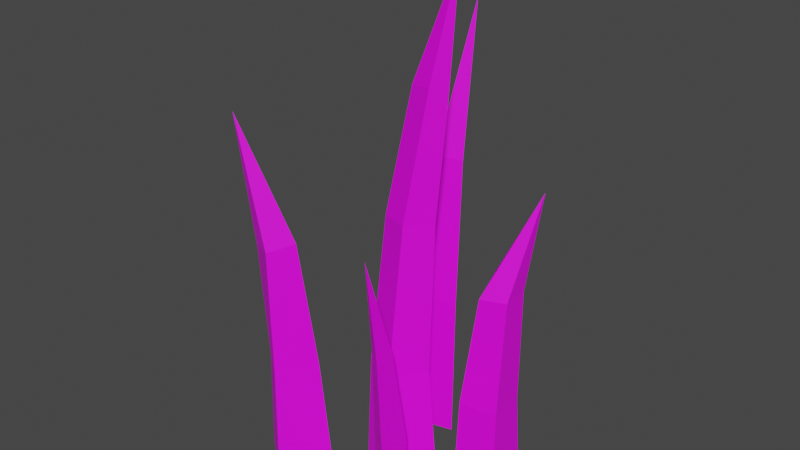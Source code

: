 # Source: grass01.blend  (saved by Blender 2.91.10; exported with 4.5.12 LTS)
import bpy
from mathutils import Matrix  # noqa: F401  (used for matrix-valued properties, if any)

bpy.ops.wm.read_factory_settings(use_empty=True)
scene = bpy.context.scene
scene.name = 'Scene'

# ---- collections
col_collection = bpy.data.collections.new('Collection'); scene.collection.children.link(col_collection)

# ---- images (referenced by path relative to the original .blend; pixels are not part of the script)
import os
ASSET_DIR = os.environ.get("B2B_ASSET_DIR", "")  # directory of the original .blend (textures are referenced by path, not embedded)
HERE = os.path.dirname(os.path.abspath(__file__))  # packed textures are extracted next to this script under _unpacked/

def load_image(name, relpath, width, height, colorspace="sRGB"):
    """Load a texture the original file referenced (path relative to the .blend, or extracted next to this script)."""
    p = next((c for c in (os.path.join(HERE, relpath), os.path.join(ASSET_DIR, relpath)) if relpath and os.path.exists(c)), "")
    if p:
        img = bpy.data.images.load(p, check_existing=True)
        img.name = name
    else:  # same state as the original file: an image datablock whose file is absent (Cycles renders it pink)
        img = bpy.data.images.new(name, width, height)
        img.source = "FILE"
        img.filepath = "//" + (relpath or name)
    img.colorspace_settings.name = colorspace
    return img
img_textureatlas_png = load_image('TextureAtlas.png', 'TextureAtlas.png', 1024, 1024, 'sRGB')

# ---- materials (node trees are filled in below, after node groups)
mat_grass = bpy.data.materials.new('grass')
mat_grass.use_transparent_shadow = False

# ---- material node trees
mat_grass.use_nodes = True; mat_grass.node_tree.nodes.clear()
_N = mat_grass.node_tree.nodes; _L = mat_grass.node_tree.links
n0 = _N.new('ShaderNodeBsdfPrincipled'); n0.name = 'Principled BSDF'; n0.location = (10, 300)
n0.distribution = 'GGX'
n0.subsurface_method = 'BURLEY'
n0.inputs[3].default_value = 1.45
n0.inputs[27].default_value = (0.0, 0.0, 0.0, 1.0)
n0.inputs[28].default_value = 1.0
n1 = _N.new('ShaderNodeOutputMaterial'); n1.name = 'Material Output'; n1.location = (300, 300)
n2 = _N.new('ShaderNodeTexImage'); n2.name = 'Image Texture'; n2.location = (-297, 293)
n2.image = img_textureatlas_png
_L.new(n0.outputs[0], n1.inputs[0])
_L.new(n2.outputs[0], n0.inputs[0])
n1.is_active_output = True

# ---- world
world_world = bpy.data.worlds.new('World'); scene.world = world_world
world_world.use_nodes = True; world_world.node_tree.nodes.clear()
_N = world_world.node_tree.nodes; _L = world_world.node_tree.links
n0 = _N.new('ShaderNodeOutputWorld'); n0.name = 'World Output'; n0.location = (300, 300)
n1 = _N.new('ShaderNodeBackground'); n1.name = 'Background'; n1.location = (10, 300)
n1.inputs[0].default_value = (0.05088, 0.05088, 0.05088, 1.0)
_L.new(n1.outputs[0], n0.inputs[0])
n0.is_active_output = True
world_world.color = (0.05088, 0.05088, 0.05088)
world_world.use_sun_shadow = False
world_world.sun_shadow_jitter_overblur = 0.0

# ---- meshes
me_cylinder_004 = bpy.data.meshes.new('Cylinder.004')
me_cylinder_004.from_pydata([(0.00394, 0.03123, 0.002293), (0.05952, 0.005123, 0.4831), (0.04584, 0.006414, 0.00168), (0.01765, -0.0333, 0.002293), (-0.02401, -0.008428, 0.002293), (0.005471, 0.02223, 0.1141), (0.01407, 0.01227, 0.2612), (0.03867, 0.009098, 0.3816), (0.0518, 0.00399, 0.362), (0.04227, 0.003667, 0.2624), (0.03725, 0.004589, 0.1158), (0.04199, -0.006686, 0.3815), (0.02292, -0.01472, 0.2612), (0.01539, -0.02445, 0.1141), (0.02217, -0.002521, 0.3789), (-0.002785, -0.005659, 0.2603), (-0.01938, -0.007445, 0.1126), (-0.07593, -0.07448, 0.0005043), (-0.1286, -0.05405, 0.3346), (-0.1067, -0.05089, 0.0004043), (-0.08858, -0.008768, 0.000874), (-0.04799, -0.03242, -0.0007192), (-0.08031, -0.06894, 0.1023), (-0.09016, -0.06194, 0.2165), (-0.1142, -0.04948, 0.2103), (-0.1057, -0.04924, 0.1027), (-0.09994, -0.0236, 0.2141), (-0.09133, -0.01331, 0.1013), (-0.07932, -0.03593, 0.2189), (-0.06063, -0.03247, 0.1011), (0.06677, 0.04827, 0.004953), (0.1124, 0.05472, 0.2931), (0.1106, 0.04428, 0.002927), (0.1112, 0.002895, 0.004037), (0.07031, -0.001157, 0.004953), (0.06797, 0.04411, 0.1162), (0.07798, 0.04201, 0.2174), (0.1071, 0.03974, 0.2071), (0.1072, 0.03899, 0.09979), (0.1073, 0.01579, 0.206), (0.1078, 0.006453, 0.09982), (0.08283, 0.01101, 0.2034), (0.07356, 0.001069, 0.1016), (-0.0246, 0.117, -0.001526), (-0.01044, 0.1258, 0.4151), (0.01095, 0.07483, -0.001526), (-0.03735, 0.0625, -0.001526), (-0.02338, 0.1092, 0.1317), (-0.01788, 0.1144, 0.2754), (0.0004954, 0.09562, 0.2754), (0.00744, 0.081, 0.1359), (-0.02499, 0.08912, 0.2754), (-0.03422, 0.07049, 0.1358), (0.05314, -0.07568, -0.005318), (0.04617, -0.08745, 0.2673), (0.02696, -0.05623, -0.005318), (0.05689, -0.04328, -0.005318), (0.05216, -0.07661, 0.08554), (0.04982, -0.07937, 0.1758), (0.036, -0.06911, 0.1758), (0.02961, -0.05986, 0.08554), (0.0518, -0.06228, 0.1758), (0.0554, -0.0487, 0.08554)], [], [(7, 1, 8), (8, 1, 11), (11, 1, 14), (14, 1, 7), (0, 2, 3, 4), (4, 16, 5, 0), (16, 15, 6, 5), (12, 11, 14, 15), (3, 13, 16, 4), (13, 12, 15, 16), (9, 8, 11, 12), (2, 10, 13, 3), (10, 9, 12, 13), (6, 7, 8, 9), (0, 5, 10, 2), (5, 6, 9, 10), (15, 14, 7, 6), (23, 18, 24), (24, 18, 26), (26, 18, 28), (17, 19, 20, 21), (21, 29, 22, 17), (29, 28, 23, 22), (20, 27, 29, 21), (27, 26, 28, 29), (19, 25, 27, 20), (25, 24, 26, 27), (17, 22, 25, 19), (22, 23, 24, 25), (28, 18, 23), (36, 31, 37), (37, 31, 39), (39, 31, 41), (30, 32, 33, 34), (34, 42, 35, 30), (42, 41, 36, 35), (33, 40, 42, 34), (40, 39, 41, 42), (32, 38, 40, 33), (38, 37, 39, 40), (30, 35, 38, 32), (35, 36, 37, 38), (41, 31, 36), (48, 44, 49), (49, 44, 51), (51, 44, 48), (43, 45, 46), (46, 52, 47, 43), (52, 51, 48, 47), (45, 50, 52, 46), (50, 49, 51, 52), (43, 47, 50, 45), (47, 48, 49, 50), (58, 54, 59), (59, 54, 61), (61, 54, 58), (53, 55, 56), (56, 62, 57, 53), (62, 61, 58, 57), (55, 60, 62, 56), (60, 59, 61, 62), (53, 57, 60, 55), (57, 58, 59, 60)])
_uv = me_cylinder_004.uv_layers.new(name='UVMap')
_uv.uv.foreach_set('vector', [0.08914, 0.9469, 0.09056, 0.9622, 0.09029, 0.944, 0.1036, 0.9437, 0.1034, 0.9619, 0.1047, 0.9466, 0.08248, 0.9475, 0.08227, 0.9629, 0.08401, 0.9469, 0.09251, 0.9465, 0.09442, 0.9624, 0.09395, 0.947, 0.0995, 0.8858, 0.1034, 0.8869, 0.1036, 0.8796, 0.09978, 0.8785, 0.09041, 0.8895, 0.09065, 0.9062, 0.09369, 0.9065, 0.09428, 0.8896, 0.09065, 0.9062, 0.09138, 0.9285, 0.09328, 0.9287, 0.09369, 0.9065, 0.08283, 0.9292, 0.08248, 0.9475, 0.08401, 0.9469, 0.08499, 0.9288, 0.08104, 0.8903, 0.08217, 0.907, 0.08526, 0.9064, 0.08493, 0.8898, 0.08217, 0.907, 0.08283, 0.9292, 0.08499, 0.9288, 0.08526, 0.9064, 0.1037, 0.9287, 0.1036, 0.9437, 0.1047, 0.9466, 0.1056, 0.9286, 0.103, 0.8894, 0.1036, 0.9066, 0.1064, 0.9064, 0.1068, 0.8895, 0.1036, 0.9066, 0.1037, 0.9287, 0.1056, 0.9286, 0.1064, 0.9064, 0.08753, 0.9287, 0.08914, 0.9469, 0.09029, 0.944, 0.08982, 0.929, 0.0865, 0.8896, 0.08678, 0.9065, 0.0897, 0.9069, 0.09041, 0.8896, 0.08678, 0.9065, 0.08753, 0.9287, 0.08982, 0.929, 0.0897, 0.9069, 0.09138, 0.9285, 0.09251, 0.9465, 0.09395, 0.947, 0.09328, 0.9287, 0.1216, 0.922, 0.1241, 0.9401, 0.1238, 0.9213, 0.1176, 0.9081, 0.118, 0.8894, 0.1152, 0.9077, 0.1123, 0.9225, 0.1127, 0.9409, 0.1143, 0.9228, 0.09029, 0.8803, 0.08717, 0.8807, 0.08653, 0.8875, 0.0903, 0.8879, 0.1067, 0.8894, 0.1071, 0.9049, 0.1104, 0.905, 0.1106, 0.8896, 0.1071, 0.9049, 0.1079, 0.9227, 0.1102, 0.9223, 0.1104, 0.905, 0.1106, 0.8904, 0.1115, 0.9055, 0.1144, 0.9049, 0.1144, 0.8894, 0.1115, 0.9055, 0.1123, 0.9225, 0.1143, 0.9228, 0.1144, 0.9049, 0.1181, 0.9397, 0.1176, 0.9243, 0.1145, 0.9248, 0.1145, 0.9399, 0.1176, 0.9243, 0.1176, 0.9081, 0.1152, 0.9077, 0.1145, 0.9248, 0.121, 0.8893, 0.1211, 0.9047, 0.1236, 0.905, 0.124, 0.8896, 0.1211, 0.9047, 0.1216, 0.922, 0.1238, 0.9213, 0.1236, 0.905, 0.1079, 0.9227, 0.1107, 0.9404, 0.1102, 0.9223, 0.1359, 0.9214, 0.1377, 0.9327, 0.138, 0.9198, 0.129, 0.9185, 0.1282, 0.9316, 0.1308, 0.918, 0.138, 0.9195, 0.1387, 0.9328, 0.1395, 0.9192, 0.08479, 0.8814, 0.08129, 0.8825, 0.0815, 0.8887, 0.0848, 0.8888, 0.147, 0.8899, 0.1466, 0.9045, 0.1493, 0.9071, 0.1504, 0.8904, 0.1466, 0.9045, 0.1469, 0.92, 0.1488, 0.9224, 0.1493, 0.9071, 0.1382, 0.8889, 0.1381, 0.9034, 0.1403, 0.9039, 0.1409, 0.8894, 0.1381, 0.9034, 0.138, 0.9195, 0.1395, 0.9192, 0.1403, 0.9039, 0.1274, 0.8878, 0.1284, 0.9023, 0.1309, 0.9019, 0.1305, 0.8875, 0.1284, 0.9023, 0.129, 0.9185, 0.1308, 0.918, 0.1309, 0.9019, 0.1347, 0.8894, 0.1351, 0.9062, 0.138, 0.9036, 0.1379, 0.8889, 0.1351, 0.9062, 0.1359, 0.9214, 0.138, 0.9198, 0.138, 0.9036, 0.1395, 0.9192, 0.1387, 0.9328, 0.141, 0.9216, 0.09994, 0.941, 0.1002, 0.962, 0.102, 0.9409, 0.1193, 0.9312, 0.1211, 0.9524, 0.1208, 0.9312, 0.09596, 0.9314, 0.09877, 0.9526, 0.09803, 0.9315, 0.1004, 0.8702, 0.1001, 0.8786, 0.1038, 0.8758, 0.09428, 0.8895, 0.09463, 0.9102, 0.09781, 0.9098, 0.09865, 0.8897, 0.09463, 0.9102, 0.09596, 0.9314, 0.09803, 0.9315, 0.09781, 0.9098, 0.118, 0.8894, 0.1184, 0.9101, 0.1209, 0.9101, 0.121, 0.8894, 0.1184, 0.9101, 0.1193, 0.9312, 0.1208, 0.9312, 0.1209, 0.9101, 0.09888, 0.8993, 0.09953, 0.9194, 0.1028, 0.9199, 0.1031, 0.8992, 0.09953, 0.9194, 0.09994, 0.941, 0.102, 0.9409, 0.1028, 0.9199, 0.1254, 0.918, 0.1256, 0.9317, 0.1268, 0.9179, 0.143, 0.9174, 0.1424, 0.9314, 0.144, 0.9174, 0.1326, 0.9161, 0.1344, 0.93, 0.134, 0.9161, 0.09398, 0.8741, 0.09634, 0.872, 0.09417, 0.8692, 0.1317, 0.8886, 0.1318, 0.9024, 0.134, 0.9025, 0.1343, 0.8888, 0.1318, 0.9024, 0.1326, 0.9161, 0.134, 0.9161, 0.134, 0.9025, 0.1429, 0.89, 0.1431, 0.9037, 0.1448, 0.9037, 0.1449, 0.89, 0.1431, 0.9037, 0.143, 0.9174, 0.144, 0.9174, 0.1448, 0.9037, 0.1248, 0.8907, 0.1251, 0.9044, 0.1274, 0.9042, 0.1274, 0.8905, 0.1251, 0.9044, 0.1254, 0.918, 0.1268, 0.9179, 0.1274, 0.9042])
me_cylinder_004.materials.append(mat_grass)
me_cylinder_004.use_remesh_fix_poles = True
me_cylinder_004.use_remesh_preserve_attributes = False
me_cylinder_004.use_mirror_vertex_groups = False
me_cylinder_004.update()
me_cylinder_004.normals_split_custom_set([tuple(v) for v in zip(*[iter([0.324, 0.9456, -0.02951, 0.324, 0.9456, -0.02951, 0.324, 0.9456, -0.02951, 0.7005, -0.7127, -0.03802, 0.7005, -0.7127, -0.03802, 0.7005, -0.7127, -0.03802, -0.2221, -0.9634, 0.1502, -0.2221, -0.9634, 0.1502, -0.2221, -0.9634, 0.1502, -0.5855, 0.7964, 0.1514, -0.5855, 0.7964, 0.1514, -0.5855, 0.7964, 0.1514, -0.008402, -0.001785, -1.0, -0.008402, -0.001785, -1.0, -0.008402, -0.001785, -1.0, -0.008402, -0.001785, -1.0, -0.7953, 0.6047, 0.04387, -0.7953, 0.6047, 0.04387, -0.7953, 0.6047, 0.04387, -0.7953, 0.6047, 0.04387, -0.7517, 0.6543, 0.08238, -0.7517, 0.6543, 0.08238, -0.7517, 0.6543, 0.08238, -0.7517, 0.6543, 0.08238, -0.2845, -0.9537, 0.09703, -0.2845, -0.9537, 0.09703, -0.2845, -0.9537, 0.09703, -0.2845, -0.9537, 0.09703, -0.4807, -0.8758, 0.04387, -0.4807, -0.8758, 0.04387, -0.4807, -0.8758, 0.04387, -0.4807, -0.8758, 0.04387, -0.3972, -0.9152, 0.06827, -0.3972, -0.9152, 0.06827, -0.3972, -0.9152, 0.06827, -0.3972, -0.9152, 0.06827, 0.6849, -0.726, -0.0615, 0.6849, -0.726, -0.0615, 0.6849, -0.726, -0.0615, 0.6849, -0.726, -0.0615, 0.8067, -0.5882, 0.05702, 0.8067, -0.5882, 0.05702, 0.8067, -0.5882, 0.05702, 0.8067, -0.5882, 0.05702, 0.7551, -0.6555, -0.01259, 0.7551, -0.6555, -0.01259, 0.7551, -0.6555, -0.01259, 0.7551, -0.6555, -0.01259, 0.301, 0.953, -0.03433, 0.301, 0.953, -0.03433, 0.301, 0.953, -0.03433, 0.301, 0.953, -0.03433, 0.4979, 0.8654, 0.05702, 0.4979, 0.8654, 0.05702, 0.4979, 0.8654, 0.05702, 0.4979, 0.8654, 0.05702, 0.4003, 0.9163, 0.01538, 0.4003, 0.9163, 0.01538, 0.4003, 0.9163, 0.01538, 0.4003, 0.9163, 0.01538, -0.6652, 0.7338, 0.138, -0.6652, 0.7338, 0.138, -0.6652, 0.7338, 0.138, -0.6652, 0.7338, 0.138, -0.4413, -0.8934, -0.08376, -0.4413, -0.8934, -0.08376, -0.4413, -0.8934, -0.08376, -0.8674, 0.4908, -0.08205, -0.8674, 0.4908, -0.08205, -0.8674, 0.4908, -0.08205, 0.4324, 0.8444, 0.3162, 0.4324, 0.8444, 0.3162, 0.4324, 0.8444, 0.3162, -0.01971, 0.00183, -0.9998, -0.01971, 0.00183, -0.9998, -0.01971, 0.00183, -0.9998, -0.01971, 0.00183, -0.9998, 0.8531, -0.5147, 0.08526, 0.8531, -0.5147, 0.08526, 0.8531, -0.5147, 0.08526, 0.8531, -0.5147, 0.08526, 0.8915, -0.4378, 0.1163, 0.8915, -0.4378, 0.1163, 0.8915, -0.4378, 0.1163, 0.8915, -0.4378, 0.1163, 0.515, 0.8552, 0.05858, 0.515, 0.8552, 0.05858, 0.515, 0.8552, 0.05858, 0.515, 0.8552, 0.05858, 0.5126, 0.8513, 0.1115, 0.5126, 0.8513, 0.1115, 0.5126, 0.8513, 0.1115, 0.5126, 0.8513, 0.1115, -0.9233, 0.384, -0.002365, -0.9233, 0.384, -0.002365, -0.9233, 0.384, -0.002365, -0.9233, 0.384, -0.002365, -0.9055, 0.4213, -0.05037, -0.9055, 0.4213, -0.05037, -0.9055, 0.4213, -0.05037, -0.9055, 0.4213, -0.05037, -0.6104, -0.7919, 0.01786, -0.6104, -0.7919, 0.01786, -0.6104, -0.7919, 0.01786, -0.6104, -0.7919, 0.01786, -0.5437, -0.839, -0.01952, -0.5437, -0.839, -0.01952, -0.5437, -0.839, -0.01952, -0.5437, -0.839, -0.01952, 0.8677, -0.39, 0.3081, 0.8677, -0.39, 0.3081, 0.8677, -0.39, 0.3081, 0.01562, 0.9849, -0.1725, 0.01562, 0.9849, -0.1725, 0.01562, 0.9849, -0.1725, 0.9979, 0.01285, -0.06351, 0.9979, 0.01285, -0.06351, 0.9979, 0.01285, -0.06351, 0.1341, -0.9076, 0.3977, 0.1341, -0.9076, 0.3977, 0.1341, -0.9076, 0.3977, -0.03465, -0.01378, -0.9993, -0.03465, -0.01378, -0.9993, -0.03465, -0.01378, -0.9993, -0.03465, -0.01378, -0.9993, -0.9946, -0.1014, 0.02034, -0.9946, -0.1014, 0.02034, -0.9946, -0.1014, 0.02034, -0.9946, -0.1014, 0.02034, -0.9792, -0.1768, 0.09982, -0.9792, -0.1768, 0.09982, -0.9792, -0.1768, 0.09982, -0.9792, -0.1768, 0.09982, 0.1256, -0.9916, 0.02996, 0.1256, -0.9916, 0.02996, 0.1256, -0.9916, 0.02996, 0.1256, -0.9916, 0.02996, 0.1687, -0.9821, 0.08385, 0.1687, -0.9821, 0.08385, 0.1687, -0.9821, 0.08385, 0.1687, -0.9821, 0.08385, 0.9992, 0.01572, 0.03593, 0.9992, 0.01572, 0.03593, 0.9992, 0.01572, 0.03593, 0.9992, 0.01572, 0.03593, 0.9999, 0.01354, 0.00186, 0.9999, 0.01354, 0.00186, 0.9999, 0.01354, 0.00186, 0.9999, 0.01354, 0.00186, 0.119, 0.9918, 0.04631, 0.119, 0.9918, 0.04631, 0.119, 0.9918, 0.04631, 0.119, 0.9918, 0.04631, 0.108, 0.9942, 0.001316, 0.108, 0.9942, 0.001316, 0.108, 0.9942, 0.001316, 0.108, 0.9942, 0.001316, -0.8376, -0.3291, 0.436, -0.8376, -0.3291, 0.436, -0.8376, -0.3291, 0.436, 0.7123, 0.6955, -0.09421, 0.7123, 0.6955, -0.09421, 0.7123, 0.6955, -0.09421, 0.2411, -0.9446, 0.2225, 0.2411, -0.9446, 0.2225, 0.2411, -0.9446, 0.2225, -0.9624, 0.2702, 0.02938, -0.9624, 0.2702, 0.02938, -0.9624, 0.2702, 0.02938, -2.791e-08, 1.226e-07, -1.0, -2.791e-08, 1.226e-07, -1.0, -2.791e-08, 1.226e-07, -1.0, -0.9692, 0.2458, 0.01543, -0.9692, 0.2458, 0.01543, -0.9692, 0.2458, 0.01543, -0.9692, 0.2458, 0.01543, -0.9621, 0.2712, 0.02719, -0.9621, 0.2712, 0.02719, -0.9621, 0.2712, 0.02719, -0.9621, 0.2712, 0.02719, 0.2457, -0.9681, 0.05021, 0.2457, -0.9681, 0.05021, 0.2457, -0.9681, 0.05021, 0.2457, -0.9681, 0.05021, 0.2439, -0.9632, 0.1128, 0.2439, -0.9632, 0.1128, 0.2439, -0.9632, 0.1128, 0.2439, -0.9632, 0.1128, 0.7275, 0.6861, 0.01028, 0.7275, 0.6861, 0.01028, 0.7275, 0.6861, 0.01028, 0.7275, 0.6861, 0.01028, 0.6926, 0.7198, -0.04688, 0.6926, 0.7198, -0.04688, 0.6926, 0.7198, -0.04688, 0.6926, 0.7198, -0.04688, -0.5937, -0.7991, -0.09421, -0.5937, -0.7991, -0.09421, -0.5937, -0.7991, -0.09421, -0.387, 0.8948, 0.2225, -0.387, 0.8948, 0.2225, -0.387, 0.8948, 0.2225, 0.9929, -0.1151, 0.02938, 0.9929, -0.1151, 0.02938, 0.9929, -0.1151, 0.02938, 1.58e-08, 0.0, -1.0, 1.58e-08, 0.0, -1.0, 1.58e-08, 0.0, -1.0, 0.9933, -0.1151, 0.009499, 0.9933, -0.1151, 0.009499, 0.9933, -0.1151, 0.009499, 0.9933, -0.1151, 0.009499, 0.9931, -0.1151, 0.02228, 0.9931, -0.1151, 0.02228, 0.9931, -0.1151, 0.02228, 0.9931, -0.1151, 0.02228, -0.3965, 0.9168, 0.04818, -0.3965, 0.9168, 0.04818, -0.3965, 0.9168, 0.04818, -0.3965, 0.9168, 0.04818, -0.394, 0.9111, 0.1213, -0.394, 0.9111, 0.1213, -0.394, 0.9111, 0.1213, -0.394, 0.9111, 0.1213, -0.5963, -0.8026, -0.01466, -0.5963, -0.8026, -0.01466, -0.5963, -0.8026, -0.01466, -0.5963, -0.8026, -0.01466, -0.5959, -0.8021, -0.03998, -0.5959, -0.8021, -0.03998, -0.5959, -0.8021, -0.03998, -0.5959, -0.8021, -0.03998])] * 3)])

# ---- objects
ob_cylinder = bpy.data.objects.new('Cylinder', me_cylinder_004)

# ---- transforms, parenting, visibility, modifiers, constraints
ob_cylinder.location = (0.0, 0.0, 0.0)
ob_cylinder.lineart.crease_threshold = 0.0

# ---- collection membership
col_collection.objects.link(ob_cylinder)

# ---- scene / render settings (as saved in the file)
scene.frame_start = 1; scene.frame_end = 250; scene.frame_set(1)
scene.render.engine = 'BLENDER_EEVEE_NEXT'
scene.cycles.use_denoising = False
scene.cycles.samples = 128
scene.cycles.sampling_pattern = 'TABULATED_SOBOL'
scene.cycles.use_adaptive_sampling = False
scene.cycles.use_light_tree = False
scene.view_settings.view_transform = 'Filmic'
bpy.context.view_layer.update()

# ---- added for rendering (the .blend has no active camera and no usable light): camera, sun
cam_auto = bpy.data.cameras.new('AutoCamera')
cam_auto.lens = 50.0
cam_auto.sensor_width = 36.0
cam_auto.clip_end = 1000.0
ob_auto_camera = bpy.data.objects.new('AutoCamera', cam_auto)
scene.collection.objects.link(ob_auto_camera)
ob_auto_camera.location = (0.533071, -0.630238, 0.671838)
ob_auto_camera.rotation_euler = (1.09748, -7.21219e-08, 0.694738)
scene.camera = ob_auto_camera
light_auto_sun = bpy.data.lights.new('AutoSun', 'SUN')
light_auto_sun.energy = 3.0
light_auto_sun.angle = 0.0523599
ob_auto_sun = bpy.data.objects.new('AutoSun', light_auto_sun)
scene.collection.objects.link(ob_auto_sun)
ob_auto_sun.rotation_euler = (0.872665, 0.174533, 0.523599)
bpy.context.view_layer.update()
